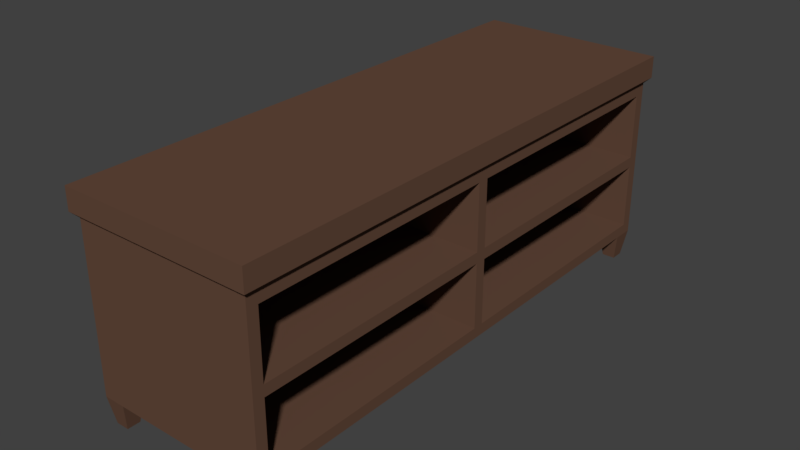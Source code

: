 # Source: Shelf_Empty_2x1x1.blend  (saved by Blender 2.79.0; exported with 4.5.12 LTS)
import bpy
from mathutils import Matrix  # noqa: F401  (used for matrix-valued properties, if any)

bpy.ops.wm.read_factory_settings(use_empty=True)
scene = bpy.context.scene
scene.name = 'Scene'

# ---- collections
col_collection_1 = bpy.data.collections.new('Collection 1'); scene.collection.children.link(col_collection_1)

# ---- materials (node trees are filled in below, after node groups)
mat_wood_001 = bpy.data.materials.new('Wood.001')
mat_wood_001.alpha_threshold = 0.0
mat_wood_001.use_transparent_shadow = False
mat_wood_001.diffuse_color = (0.1282, 0.06695, 0.04347, 1.0)
mat_wood_001.roughness = 0.5
mat_wood_001.specular_intensity = 0.0

# ---- material node trees

# ---- world
world_world = bpy.data.worlds.new('World'); scene.world = world_world
world_world.color = (0.05088, 0.05088, 0.05088)
world_world.use_sun_shadow = False
world_world.sun_shadow_jitter_overblur = 0.0
world_world.cycles.sampling_method = 'MANUAL'

# ---- meshes
me_shelf_2x1x1_c = bpy.data.meshes.new('Shelf_2x1x1_C')
me_shelf_2x1x1_c.from_pydata([(4.768e-07, 0.7, 0.8), (-1.192e-07, -5.345e-07, 0.8), (-2.0, -8.742e-08, 0.8), (-2.0, 0.7, 0.8), (-0.02, 0.02, 0.7), (-1.98, 0.02, 0.7), (-1.98, 0.02, 0.1), (-0.02, 0.02, 0.1), (-1.98, 0.1, 0.1), (-1.98, 0.6, 0.1), (-0.1, 0.02, 0.1), (-1.9, 0.02, 0.1), (-0.02, 0.6, 0.1), (-0.02, 0.1, 0.1), (-1.9, 0.6, 0.1), (-1.9, 0.1, 0.1), (-0.1, 0.6, 0.1), (-0.1, 0.1, 0.1), (-1.9, 0.68, 0.1), (-1.98, 0.68, 0.1), (-0.02, 0.68, 0.1), (-0.1, 0.68, 0.1), (-0.06, 0.68, 0.14), (-0.06, 0.68, 0.66), (-1.94, 0.68, 0.66), (-1.94, 0.68, 0.14), (-0.02, 0.68, 0.7), (-1.98, 0.68, 0.7), (-0.06, 0.68, 0.42), (-1.94, 0.68, 0.42), (-1.02, 0.68, 0.14), (-0.98, 0.68, 0.66), (-0.98, 0.68, 0.42), (-0.06, 0.68, 0.38), (-0.04, 0.68, 0.68), (-1.02, 0.68, 0.66), (-1.02, 0.68, 0.42), (-1.0, 0.68, 0.68), (-1.96, 0.68, 0.68), (-1.94, 0.68, 0.38), (-1.02, 0.68, 0.38), (-1.96, 0.68, 0.4), (-1.96, 0.68, 0.12), (-0.98, 0.68, 0.14), (-0.98, 0.68, 0.38), (-0.04, 0.68, 0.12), (-0.04, 0.68, 0.4), (-1.0, 0.68, 0.12), (-1.0, 0.68, 0.4), (-0.06, 0.06, 0.42), (-0.06, 0.06, 0.66), (-0.98, 0.06, 0.66), (-0.98, 0.06, 0.42), (-1.02, 0.06, 0.66), (-1.94, 0.06, 0.66), (-1.94, 0.06, 0.42), (-1.02, 0.06, 0.42), (-1.94, 0.06, 0.38), (-1.94, 0.06, 0.14), (-1.02, 0.06, 0.14), (-1.02, 0.06, 0.38), (-0.06, 0.06, 0.14), (-0.06, 0.06, 0.38), (-0.98, 0.06, 0.14), (-0.98, 0.06, 0.38), (-1.916, 0.036, -1.49e-08), (-1.964, 0.036, -1.49e-08), (-0.036, 0.084, -1.49e-08), (-0.036, 0.036, -1.49e-08), (-1.964, 0.084, -1.49e-08), (-0.084, 0.036, -1.49e-08), (-1.916, 0.084, -1.49e-08), (-0.084, 0.084, -1.49e-08), (-1.916, 0.616, -1.49e-08), (-1.964, 0.616, -1.49e-08), (-0.036, 0.616, -1.49e-08), (-0.084, 0.616, -1.49e-08), (-1.916, 0.664, -1.49e-08), (-1.964, 0.664, -1.49e-08), (-0.036, 0.664, -1.49e-08), (-0.084, 0.664, -1.49e-08), (4.768e-07, 0.7, 0.72), (-0.02, 0.68, 0.7), (-1.98, 0.68, 0.7), (-2.0, 0.7, 0.72), (-1.98, 0.02, 0.7), (-2.0, -9.696e-08, 0.72), (-0.02, 0.02, 0.7), (0.0, -5.058e-07, 0.72)], [], [(0, 3, 2, 1), (86, 2, 3, 84), (5, 4, 87, 85), (27, 5, 85, 83), (4, 26, 82, 87), (26, 4, 7, 13, 12, 20), (88, 1, 2, 86), (83, 82, 26, 27), (5, 27, 19, 9, 8, 6), (4, 5, 6, 11, 10, 7), (15, 17, 10, 11), (9, 14, 15, 8), (14, 16, 17, 15), (16, 12, 13, 17), (18, 14, 73, 77), (11, 6, 66, 65), (20, 12, 75, 79), (8, 15, 71, 69), (36, 29, 55, 56), (81, 0, 1, 88), (45, 46, 34, 26, 20), (38, 41, 42, 19, 27), (34, 37, 38, 27, 26), (40, 30, 59, 60), (28, 32, 52, 49), (22, 43, 63, 61), (28, 23, 34, 46), (23, 31, 37, 34), (31, 32, 48, 37), (32, 28, 46, 48), (35, 24, 38, 37), (24, 29, 41, 38), (36, 35, 37, 48), (29, 36, 48, 41), (39, 25, 42, 41), (25, 30, 47, 42), (30, 40, 48, 47), (40, 39, 41, 48), (22, 33, 46, 45), (43, 22, 45, 47), (44, 43, 47, 48), (33, 44, 48, 46), (56, 55, 54, 53), (49, 52, 51, 50), (61, 63, 64, 62), (59, 58, 57, 60), (43, 44, 64, 63), (39, 40, 60, 57), (44, 33, 62, 64), (23, 28, 49, 50), (24, 35, 53, 54), (31, 23, 50, 51), (25, 39, 57, 58), (29, 24, 54, 55), (33, 22, 61, 62), (32, 31, 51, 52), (30, 25, 58, 59), (35, 36, 56, 53), (19, 42, 47, 45, 20, 21, 18), (16, 14, 18, 21), (13, 7, 68, 67), (16, 21, 80, 76), (15, 11, 65, 71), (12, 16, 76, 75), (17, 13, 67, 72), (10, 17, 72, 70), (9, 19, 78, 74), (6, 8, 69, 66), (19, 18, 77, 78), (21, 20, 79, 80), (14, 9, 74, 73), (7, 10, 70, 68), (68, 70, 72, 67), (76, 80, 79, 75), (74, 78, 77, 73), (66, 69, 71, 65), (82, 83, 84, 81), (86, 84, 83, 85), (88, 86, 85, 87), (81, 88, 87, 82), (0, 81, 84, 3)])
me_shelf_2x1x1_c.materials.append(mat_wood_001)
me_shelf_2x1x1_c.use_remesh_preserve_volume = False
me_shelf_2x1x1_c.use_remesh_preserve_attributes = False
me_shelf_2x1x1_c.use_mirror_vertex_groups = False
me_shelf_2x1x1_c.update()

# ---- objects
ob_shelf_2x1x1 = bpy.data.objects.new('Shelf_2x1x1', me_shelf_2x1x1_c)

# ---- transforms, parenting, visibility, modifiers, constraints
ob_shelf_2x1x1.location = (0.0, 0.0, 0.0)
ob_shelf_2x1x1.rotation_euler = (0.0, -0.0, -1.571)
ob_shelf_2x1x1.lock_rotations_4d = False
ob_shelf_2x1x1.empty_display_type = 'ARROWS'
ob_shelf_2x1x1.lineart.crease_threshold = 0.0

# ---- collection membership
col_collection_1.objects.link(ob_shelf_2x1x1)

# ---- scene / render settings (as saved in the file)
scene.frame_start = 1; scene.frame_end = 250; scene.frame_set(1)
scene.render.engine = 'BLENDER_EEVEE_NEXT'
scene.render.resolution_percentage = 50
scene.render.dither_intensity = 0.0
scene.cycles.use_denoising = False
scene.cycles.samples = 128
scene.cycles.sampling_pattern = 'TABULATED_SOBOL'
scene.cycles.use_adaptive_sampling = False
scene.cycles.use_light_tree = False
scene.cycles.blur_glossy = 0.0
scene.cycles.sample_clamp_indirect = 0.0
scene.view_settings.view_transform = 'Standard'
bpy.context.view_layer.update()

# ---- added for rendering (the .blend has no active camera and no usable light): camera, sun
cam_auto = bpy.data.cameras.new('AutoCamera')
cam_auto.lens = 50.0
cam_auto.sensor_width = 36.0
cam_auto.clip_end = 1000.0
ob_auto_camera = bpy.data.objects.new('AutoCamera', cam_auto)
scene.collection.objects.link(ob_auto_camera)
ob_auto_camera.location = (2.44559, -1.51471, 2.07647)
ob_auto_camera.rotation_euler = (1.09748, -7.21219e-08, 0.694738)
scene.camera = ob_auto_camera
light_auto_sun = bpy.data.lights.new('AutoSun', 'SUN')
light_auto_sun.energy = 3.0
light_auto_sun.angle = 0.0523599
ob_auto_sun = bpy.data.objects.new('AutoSun', light_auto_sun)
scene.collection.objects.link(ob_auto_sun)
ob_auto_sun.rotation_euler = (0.872665, 0.174533, 0.523599)
bpy.context.view_layer.update()
